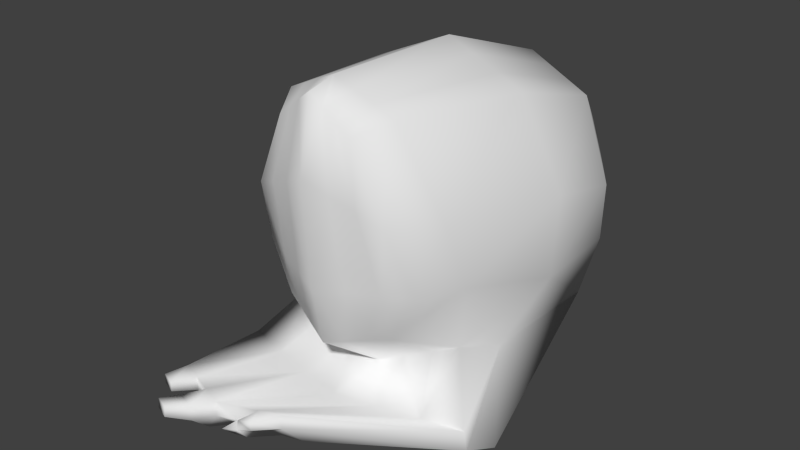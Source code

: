 # Source: head_female.blend  (saved by Blender 2.76.0; exported with 4.5.12 LTS)
import bpy
from mathutils import Matrix  # noqa: F401  (used for matrix-valued properties, if any)

bpy.ops.wm.read_factory_settings(use_empty=True)
scene = bpy.context.scene
scene.name = 'Scene'

# ---- collections
col_collection_1 = bpy.data.collections.new('Collection 1'); scene.collection.children.link(col_collection_1)

# ---- materials (node trees are filled in below, after node groups)
mat_material_001 = bpy.data.materials.new('Material.001')
mat_material_001.alpha_threshold = 0.0
mat_material_001.use_transparent_shadow = False
mat_material_001.roughness = 0.5
mat_material_001.specular_intensity = 0.0
mat_material_001.line_color = (0.0, 0.0, 0.0, 1.0)

# ---- material node trees

# ---- world
world_world = bpy.data.worlds.new('World'); scene.world = world_world
world_world.color = (0.05088, 0.05088, 0.05088)
world_world.use_sun_shadow = False
world_world.sun_shadow_jitter_overblur = 0.0
world_world.cycles.sampling_method = 'NONE'
world_world.cycles.sample_map_resolution = 256

# ---- meshes
me_cube_002 = bpy.data.meshes.new('Cube.002')
me_cube_002.from_pydata([(0.1083, -0.2362, 0.1694), (0.1249, -0.2711, 0.3761), (0.1516, -0.2332, 0.2539), (0.212, 0.2048, 0.3032), (0.1631, -0.1339, 0.1274), (0.1659, -0.1779, 0.3566), (0.1433, 0.2347, 0.438), (0.182, -0.1461, 0.2471), (0.06736, -0.2736, 0.5029), (0.1022, -0.219, 0.5218), (0.1678, -0.02445, 0.08103), (0.2254, 0.03587, 0.3491), (0.2208, 0.02893, 0.2041), (0.15, 0.02927, 0.5028), (0.1284, 0.275, 0.1386), (0.1288, 0.3044, 0.2588), (0.1286, 0.2889, 0.1985), (0.1284, 0.3053, 0.3473), (0.1821, 0.1928, 0.08812), (0.203, 0.2157, 0.194), (-0.002312, -0.2912, 0.2429), (-0.001543, -0.2709, 0.137), (-0.00367, -0.3031, 0.43), (-0.1094, -0.2298, 0.1685), (-0.1297, -0.2636, 0.3751), (0.01637, -0.387, 0.07115), (-0.1532, -0.2242, 0.2527), (0.002596, -0.1435, 0.04026), (-0.188, 0.2165, 0.3016), (-0.1577, -0.1245, 0.1261), (-0.165, -0.1682, 0.3553), (-0.1188, 0.2425, 0.4369), (-0.1783, -0.1354, 0.2456), (-0.003457, -0.2786, 0.5563), (-0.07342, -0.2695, 0.5023), (-0.00207, -0.2299, 0.568), (-0.1052, -0.2129, 0.521), (-0.1556, -0.01494, 0.07973), (-0.2118, 0.04873, 0.3474), (-0.2064, 0.0415, 0.2023), (0.005586, 0.02987, 0.5656), (-0.1381, 0.03775, 0.5017), (0.01446, 0.2653, 0.08148), (0.01519, 0.3235, 0.3265), (-0.09916, 0.2817, 0.1377), (-0.09878, 0.3111, 0.2579), (0.01486, 0.2984, 0.2244), (-0.09899, 0.2956, 0.1976), (0.01471, 0.3142, 0.3785), (-0.09911, 0.312, 0.3464), (0.01276, 0.2625, 0.4835), (0.01226, 0.1807, 0.01042), (-0.1572, 0.2028, 0.08675), (-0.1776, 0.2269, 0.1925), (0.2141, -0.1845, 0.01771), (-0.01747, -0.233, 0.01153), (0.2209, -0.1868, -0.01506), (0.2415, -0.1383, -0.02729), (-0.003528, -0.1823, -0.03188), (-0.2488, -0.1833, 0.01515), (-0.2458, -0.1855, -0.01764), (-0.248, -0.137, -0.03), (-0.09026, -0.4213, 0.0668), (-0.08799, -0.4261, 0.04328), (0.01952, -0.3886, 0.04802), (0.02901, -0.3544, 0.009051), (-0.08384, -0.3855, 0.005813), (-0.1968, -0.3862, 0.06935), (-0.1954, -0.3877, 0.0462), (-0.1964, -0.3535, 0.007141), (0.08205, -0.2818, 0.3941), (0.03919, -0.2925, 0.412), (0.0717, -0.2478, 0.1586), (0.03508, -0.2593, 0.1478), (0.1096, -0.1371, 0.09838), (0.05608, -0.1403, 0.06932), (0.04375, -0.2753, 0.5207), (0.02015, -0.2769, 0.5385), (0.06745, -0.2226, 0.5372), (0.03269, -0.2263, 0.5526), (0.1019, 0.02947, 0.5237), (0.05372, 0.02967, 0.5446), (0.09091, 0.3108, 0.2814), (0.05305, 0.3172, 0.3039), (0.09042, 0.2718, 0.1195), (0.05244, 0.2685, 0.1005), (0.09066, 0.2921, 0.2071), (0.05276, 0.2952, 0.2158), (0.09053, 0.3083, 0.3577), (0.05262, 0.3113, 0.3681), (0.06886, 0.1847, 0.03632), (0.1255, 0.1888, 0.06222), (0.05629, 0.2532, 0.4683), (0.09981, 0.244, 0.4531), (0.1003, -0.2526, 0.2502), (0.04901, -0.2719, 0.2466), (0.1369, -0.2007, 0.01565), (0.05971, -0.2169, 0.01359), (0.07816, -0.1676, -0.03035), (0.1598, -0.153, -0.02882), (-0.01917, -0.3984, 0.0697), (-0.05472, -0.4099, 0.06825), (-0.01632, -0.4011, 0.04644), (-0.05216, -0.4136, 0.04486), (-0.04622, -0.3751, 0.006892), (-0.008607, -0.3648, 0.007971), (-0.0526, -0.2689, 0.2462), (-0.1029, -0.2466, 0.2494), (-0.08769, -0.2768, 0.3934), (-0.04568, -0.29, 0.4117), (-0.07347, -0.2435, 0.158), (-0.03751, -0.2572, 0.1475), (-0.1043, -0.1308, 0.09752), (-0.05084, -0.1371, 0.06889), (-0.0501, -0.2725, 0.5203), (-0.02678, -0.2756, 0.5383), (-0.07079, -0.2185, 0.5366), (-0.03643, -0.2242, 0.5523), (-0.0902, 0.03513, 0.523), (-0.04231, 0.0325, 0.5443), (-0.06079, 0.3152, 0.2808), (-0.0228, 0.3194, 0.3036), (-0.06128, 0.2762, 0.1189), (-0.02341, 0.2708, 0.1002), (-0.06104, 0.2965, 0.2065), (-0.02309, 0.2975, 0.2154), (-0.06117, 0.3127, 0.3571), (-0.02323, 0.3135, 0.3678), (-0.04422, 0.1881, 0.03587), (-0.1007, 0.1954, 0.06131), (-0.03111, 0.2558, 0.468), (-0.07498, 0.2491, 0.4524), (-0.1717, -0.1999, 0.01395), (-0.09459, -0.2164, 0.01274), (-0.08503, -0.1672, -0.03125), (-0.1665, -0.1521, -0.03063), (-0.1613, -0.3979, 0.0685), (-0.1258, -0.4096, 0.06765), (-0.1596, -0.4005, 0.04523), (-0.1238, -0.4133, 0.04425), (-0.1214, -0.3748, 0.006256), (-0.1589, -0.3641, 0.006698), (-0.1131, -0.454, 0.06387), (-0.1151, -0.452, 0.03555), (-0.01345, -0.4227, 0.06297), (-0.01165, -0.4236, 0.04971), (-0.112, -0.422, 0.007871), (-0.1486, -0.4423, 0.06472), (-0.2141, -0.421, 0.06281), (-0.2131, -0.4221, 0.04662), (-0.1416, -0.4426, 0.03627), (-0.03382, -0.4292, 0.06213), (-0.04065, -0.4264, 0.03858), (-0.06514, -0.4353, 0.03465), (-0.06175, -0.4133, 0.01295), (-0.04025, -0.4074, 0.01357), (-0.1893, -0.4292, 0.06221), (-0.1881, -0.431, 0.04593), (-0.1398, -0.4141, 0.008198), (-0.1429, -0.4799, 0.0646), (-0.1413, -0.4833, 0.04803), (-0.1679, -0.4716, 0.0652), (-0.1665, -0.4743, 0.04872)], [], [(0, 4, 7), (5, 1, 2), (11, 5, 7), (5, 11, 13), (73, 21, 27), (40, 35, 79), (35, 33, 77), (9, 8, 1), (77, 33, 22), (3, 11, 12), (90, 51, 42), (3, 15, 17), (4, 10, 12), (37, 60, 59), (85, 42, 46), (83, 87, 46), (43, 48, 89), (50, 40, 81), (19, 18, 14), (15, 3, 19), (10, 56, 57), (11, 3, 6), (48, 50, 92), (12, 10, 18), (73, 95, 20), (71, 22, 20), (32, 29, 23), (26, 24, 30), (107, 26, 23), (107, 108, 24), (32, 30, 38), (41, 38, 30), (111, 113, 27), (117, 35, 40), (115, 33, 35), (36, 30, 24), (115, 109, 22), (39, 38, 28), (128, 123, 42), (49, 45, 28), (39, 37, 29), (51, 58, 134), (46, 42, 123), (121, 43, 46), (127, 48, 43), (119, 40, 50), (53, 47, 44), (53, 28, 45), (29, 59, 132), (31, 28, 38), (130, 50, 48), (39, 53, 52), (60, 61, 69), (132, 59, 67), (55, 62, 101), (134, 58, 66), (91, 18, 57), (27, 55, 97), (10, 4, 54), (37, 52, 61), (62, 63, 103), (103, 63, 66), (103, 153, 152), (102, 152, 151), (59, 60, 68), (99, 57, 65), (56, 64, 65), (54, 25, 64), (58, 98, 104), (98, 99, 105), (64, 102, 105), (102, 64, 145), (140, 66, 146), (100, 101, 103), (4, 74, 96), (75, 97, 96), (51, 90, 98), (90, 91, 99), (96, 100, 25), (97, 101, 100), (1, 70, 94), (70, 71, 95), (0, 2, 94), (72, 94, 95), (88, 93, 6), (89, 92, 93), (6, 93, 80), (92, 81, 80), (82, 88, 17), (83, 89, 88), (15, 16, 86), (82, 86, 87), (14, 84, 86), (84, 85, 87), (91, 84, 14), (91, 90, 85), (8, 76, 70), (76, 77, 71), (78, 76, 8), (79, 77, 76), (80, 78, 9), (81, 79, 78), (0, 72, 74), (72, 73, 75), (68, 69, 141), (138, 141, 140), (103, 104, 154), (138, 139, 137), (135, 141, 69), (134, 140, 141), (133, 137, 62), (133, 132, 136), (31, 131, 126), (131, 130, 127), (113, 133, 55), (112, 132, 133), (31, 41, 118), (118, 119, 130), (49, 126, 120), (126, 127, 121), (45, 120, 124), (120, 121, 125), (124, 122, 44), (125, 123, 122), (52, 129, 135), (128, 134, 135), (44, 122, 129), (129, 122, 123), (34, 24, 108), (114, 108, 109), (34, 114, 116), (114, 115, 117), (36, 116, 118), (116, 117, 119), (23, 29, 112), (110, 112, 113), (20, 22, 109), (106, 109, 108), (20, 106, 111), (106, 107, 110), (142, 159, 160), (150, 158, 146), (152, 153, 154), (151, 152, 145), (149, 157, 156), (63, 143, 146), (139, 140, 158), (104, 105, 155), (137, 147, 142), (67, 148, 156), (138, 136, 156), (68, 149, 148), (63, 62, 142), (139, 150, 147), (68, 138, 157), (100, 151, 144), (64, 25, 144), (102, 152, 155), (162, 160, 159), (147, 150, 162), (150, 143, 160), (147, 161, 159), (2, 0, 7), (7, 5, 2), (12, 11, 7), (9, 5, 13), (75, 73, 27), (81, 40, 79), (79, 35, 77), (5, 9, 1), (71, 77, 22), (19, 3, 12), (85, 90, 42), (6, 3, 17), (7, 4, 12), (29, 37, 59), (87, 85, 46), (43, 83, 46), (83, 43, 89), (92, 50, 81), (16, 19, 14), (16, 15, 19), (18, 10, 57), (13, 11, 6), (89, 48, 92), (19, 12, 18), (21, 73, 20), (95, 71, 20), (26, 32, 23), (32, 26, 30), (110, 107, 23), (26, 107, 24), (39, 32, 38), (36, 41, 30), (21, 111, 27), (119, 117, 40), (117, 115, 35), (34, 36, 24), (33, 115, 22), (53, 39, 28), (51, 128, 42), (31, 49, 28), (32, 39, 29), (128, 51, 134), (125, 46, 123), (125, 121, 46), (121, 127, 43), (130, 119, 50), (52, 53, 44), (47, 53, 45), (112, 29, 132), (41, 31, 38), (127, 130, 48), (37, 39, 52), (68, 60, 69), (136, 132, 67), (97, 55, 101), (140, 134, 66), (99, 91, 57), (75, 27, 97), (56, 10, 54), (60, 37, 61), (101, 62, 103), (104, 103, 66), (102, 103, 152), (100, 102, 151), (67, 59, 68), (105, 99, 65), (57, 56, 65), (56, 54, 64), (66, 58, 104), (104, 98, 105), (65, 64, 105), (152, 102, 145), (158, 140, 146), (102, 100, 103), (54, 4, 96), (74, 75, 96), (58, 51, 98), (98, 90, 99), (54, 96, 25), (96, 97, 100), (2, 1, 94), (94, 70, 95), (72, 0, 94), (73, 72, 95), (17, 88, 6), (88, 89, 93), (13, 6, 80), (93, 92, 80), (15, 82, 17), (82, 83, 88), (82, 15, 86), (83, 82, 87), (16, 14, 86), (86, 84, 87), (18, 91, 14), (84, 91, 85), (1, 8, 70), (70, 76, 71), (9, 78, 8), (78, 79, 76), (13, 80, 9), (80, 81, 78), (4, 0, 74), (74, 72, 75), (138, 68, 141), (139, 138, 140), (153, 103, 154), (136, 138, 137), (61, 135, 69), (135, 134, 141), (55, 133, 62), (137, 133, 136), (49, 31, 126), (126, 131, 127), (27, 113, 55), (113, 112, 133), (131, 31, 118), (131, 118, 130), (45, 49, 120), (120, 126, 121), (47, 45, 124), (124, 120, 125), (47, 124, 44), (124, 125, 122), (61, 52, 135), (129, 128, 135), (52, 44, 129), (128, 129, 123), (114, 34, 108), (115, 114, 109), (36, 34, 116), (116, 114, 117), (41, 36, 118), (118, 116, 119), (110, 23, 112), (111, 110, 113), (106, 20, 109), (107, 106, 108), (21, 20, 111), (111, 106, 110), (143, 142, 160), (143, 150, 146), (155, 152, 154), (144, 151, 145), (148, 149, 156), (66, 63, 146), (150, 139, 158), (154, 104, 155), (62, 137, 142), (136, 67, 156), (157, 138, 156), (67, 68, 148), (143, 63, 142), (137, 139, 147), (149, 68, 157), (25, 100, 144), (145, 64, 144), (105, 102, 155), (161, 162, 159), (161, 147, 162), (162, 150, 160), (142, 147, 159)])
me_cube_002.polygons.foreach_set('use_smooth', [True] * 324)
_uv = me_cube_002.uv_layers.new(name='UVMap')
_uv.uv.foreach_set('vector', [0.9261, 0.08922, 0.9797, 0.06134, 0.9983, 0.1408, 0.9825, 0.2135, 0.9424, 0.2265, 0.9685, 0.1453, 0.8725, 0.6841, 0.8925, 0.5759, 0.9378, 0.6053, 0.4456, 0.5701, 0.4898, 0.7427, 0.4294, 0.7361, 0.8544, 0.07487, 0.8186, 0.06769, 0.8227, 0.003459, 0.3134, 0.7342, 0.3116, 0.5255, 0.3395, 0.529, 0.3116, 0.5255, 0.3113, 0.4864, 0.3302, 0.4881, 0.9202, 0.3232, 0.886, 0.3106, 0.9424, 0.2265, 0.8398, 0.3343, 0.8167, 0.3461, 0.8165, 0.2622, 0.8745, 0.7746, 0.8725, 0.6841, 0.9379, 0.6985, 0.8294, 0.8456, 0.7832, 0.8409, 0.7829, 0.9102, 0.4762, 0.878, 0.4077, 0.9566, 0.4074, 0.9573, 0.9142, 0.5873, 0.9154, 0.6769, 0.9575, 0.7219, 0.7271, 0.802, 0.723, 0.6803, 0.7403, 0.6911, 0.8139, 0.9138, 0.7829, 0.9102, 0.7824, 0.9373, 0.8132, 0.9536, 0.8135, 0.9356, 0.7824, 0.9373, 0.3162, 0.9701, 0.316, 0.9626, 0.3465, 0.9608, 0.3153, 0.921, 0.3134, 0.7342, 0.3521, 0.7348, 0.9384, 0.8742, 0.9218, 0.855, 0.8759, 0.9209, 0.8755, 0.945, 0.9459, 0.8655, 0.9384, 0.8742, 0.7273, 0.7974, 0.7229, 0.6804, 0.6785, 0.6908, 0.4898, 0.7427, 0.4762, 0.878, 0.4206, 0.9009, 0.316, 0.9626, 0.3153, 0.921, 0.3504, 0.9143, 0.9575, 0.7219, 0.9154, 0.6769, 0.9218, 0.855, 0.8544, 0.07487, 0.8681, 0.1405, 0.8179, 0.138, 0.8585, 0.2503, 0.8165, 0.2622, 0.8179, 0.138, 0.6456, 0.1398, 0.6658, 0.06049, 0.713, 0.08863, 0.6702, 0.1445, 0.6932, 0.2258, 0.6586, 0.2126, 0.7194, 0.1423, 0.6702, 0.1445, 0.713, 0.08863, 0.7194, 0.1423, 0.7343, 0.238, 0.6932, 0.2258, 0.6252, 0.6108, 0.6705, 0.5809, 0.6906, 0.6908, 0.198, 0.7381, 0.1387, 0.7457, 0.1798, 0.5723, 0.7834, 0.07467, 0.7704, 0.02247, 0.8227, 0.003459, 0.2839, 0.5295, 0.3116, 0.5255, 0.3134, 0.7342, 0.2926, 0.4885, 0.3113, 0.4864, 0.3116, 0.5255, 0.7172, 0.3227, 0.6586, 0.2126, 0.6932, 0.2258, 0.7939, 0.3342, 0.7754, 0.2501, 0.8165, 0.2622, 0.6252, 0.705, 0.6906, 0.6908, 0.6886, 0.7807, 0.7368, 0.8456, 0.7518, 0.9138, 0.7829, 0.9102, 0.2247, 0.9589, 0.2249, 0.9582, 0.1549, 0.8808, 0.6076, 0.7218, 0.6506, 0.6768, 0.6515, 0.5872, 0.7897, 0.8653, 0.7889, 0.6477, 0.8083, 0.6552, 0.7824, 0.9373, 0.7829, 0.9102, 0.7518, 0.9138, 0.7511, 0.9536, 0.7821, 0.9579, 0.7824, 0.9373, 0.2855, 0.9614, 0.316, 0.9626, 0.3162, 0.9701, 0.2749, 0.7355, 0.3134, 0.7342, 0.3153, 0.921, 0.6267, 0.8742, 0.6894, 0.9323, 0.6896, 0.9209, 0.6267, 0.8742, 0.6184, 0.8654, 0.6892, 0.9449, 0.7487, 0.672, 0.7642, 0.6373, 0.7735, 0.6319, 0.21, 0.9027, 0.1549, 0.8808, 0.1387, 0.7457, 0.2802, 0.9149, 0.3153, 0.921, 0.316, 0.9626, 0.6076, 0.7218, 0.6267, 0.8742, 0.644, 0.8549, 0.723, 0.6803, 0.6786, 0.6907, 0.7322, 0.5891, 0.7735, 0.6319, 0.7642, 0.6373, 0.769, 0.5849, 0.7922, 0.6211, 0.7888, 0.5734, 0.7959, 0.5764, 0.8083, 0.6552, 0.7889, 0.6477, 0.7836, 0.5508, 0.7241, 0.8813, 0.6912, 0.8892, 0.7339, 0.6763, 0.7993, 0.6501, 0.7922, 0.6211, 0.8023, 0.6253, 0.7273, 0.7974, 0.7847, 0.751, 0.7402, 0.6912, 0.7271, 0.802, 0.6674, 0.9233, 0.6786, 0.6907, 0.7953, 0.637, 0.7954, 0.7258, 0.8173, 0.73, 0.8173, 0.73, 0.7954, 0.7258, 0.7953, 0.9025, 0.8173, 0.73, 0.8173, 0.73, 0.8391, 0.7342, 0.8391, 0.7342, 0.8391, 0.7342, 0.8387, 0.6449, 0.7403, 0.6911, 0.723, 0.6803, 0.7636, 0.5818, 0.7523, 0.6668, 0.7339, 0.6763, 0.7447, 0.571, 0.7229, 0.6804, 0.7635, 0.5819, 0.7322, 0.5892, 0.7402, 0.6912, 0.7758, 0.5895, 0.7635, 0.5819, 0.7889, 0.6477, 0.7706, 0.6572, 0.7706, 0.5575, 0.7706, 0.6572, 0.7523, 0.6668, 0.7577, 0.5642, 0.861, 0.7384, 0.8391, 0.7342, 0.8412, 0.9118, 0.8391, 0.7342, 0.861, 0.7384, 0.861, 0.7384, 0.7972, 0.5561, 0.7836, 0.5508, 0.7836, 0.5508, 0.8387, 0.6449, 0.817, 0.641, 0.8173, 0.73, 0.8506, 0.663, 0.8335, 0.6587, 0.8124, 0.6295, 0.8164, 0.6544, 0.8023, 0.6253, 0.8124, 0.6295, 0.7897, 0.8653, 0.7569, 0.8733, 0.7706, 0.6572, 0.7569, 0.8733, 0.7241, 0.8813, 0.7523, 0.6668, 0.8124, 0.6295, 0.803, 0.5794, 0.8102, 0.5823, 0.8023, 0.6253, 0.7959, 0.5764, 0.803, 0.5794, 0.9424, 0.2265, 0.9004, 0.2384, 0.9183, 0.1429, 0.9004, 0.2384, 0.8585, 0.2503, 0.8681, 0.1405, 0.9261, 0.08922, 0.9685, 0.1453, 0.9183, 0.1429, 0.8903, 0.08204, 0.9183, 0.1429, 0.8681, 0.1405, 0.377, 0.9591, 0.3855, 0.9076, 0.4206, 0.9009, 0.3465, 0.9608, 0.3504, 0.9143, 0.3855, 0.9076, 0.4206, 0.9009, 0.3855, 0.9076, 0.3907, 0.7355, 0.3504, 0.9143, 0.3521, 0.7348, 0.3907, 0.7355, 0.3772, 0.9611, 0.377, 0.9591, 0.4074, 0.9573, 0.3467, 0.9656, 0.3465, 0.9608, 0.377, 0.9591, 0.8755, 0.945, 0.8757, 0.9323, 0.8446, 0.934, 0.8443, 0.9493, 0.8446, 0.934, 0.8135, 0.9356, 0.8759, 0.9209, 0.8449, 0.9174, 0.8446, 0.934, 0.8449, 0.9174, 0.8139, 0.9138, 0.8135, 0.9356, 0.8756, 0.8503, 0.8449, 0.9174, 0.8759, 0.9209, 0.8756, 0.8503, 0.8294, 0.8456, 0.8139, 0.9138, 0.886, 0.3106, 0.8629, 0.3225, 0.9004, 0.2384, 0.8629, 0.3225, 0.8398, 0.3343, 0.8585, 0.2503, 0.3673, 0.5325, 0.3492, 0.4899, 0.3681, 0.4916, 0.3395, 0.529, 0.3302, 0.4881, 0.3492, 0.4899, 0.3907, 0.7355, 0.3673, 0.5325, 0.3951, 0.536, 0.3521, 0.7348, 0.3395, 0.529, 0.3673, 0.5325, 0.9261, 0.08922, 0.8903, 0.08204, 0.9274, 0.04205, 0.8903, 0.08204, 0.8544, 0.07487, 0.875, 0.02275, 0.7295, 0.7384, 0.7262, 0.9164, 0.7493, 0.9118, 0.7515, 0.7342, 0.7493, 0.9118, 0.7723, 0.9071, 0.8173, 0.73, 0.8183, 0.9071, 0.8183, 0.9071, 0.7515, 0.7342, 0.7734, 0.73, 0.7735, 0.6409, 0.8276, 0.6627, 0.8108, 0.5614, 0.8245, 0.5667, 0.8083, 0.6552, 0.7972, 0.5561, 0.8108, 0.5614, 0.7828, 0.6265, 0.7822, 0.5773, 0.7888, 0.5734, 0.7828, 0.6265, 0.7735, 0.6319, 0.7756, 0.5811, 0.21, 0.9027, 0.2451, 0.9088, 0.2551, 0.9601, 0.2451, 0.9088, 0.2802, 0.9149, 0.2855, 0.9614, 0.7825, 0.6574, 0.7828, 0.6265, 0.7922, 0.6211, 0.7656, 0.6647, 0.7735, 0.6319, 0.7828, 0.6265, 0.21, 0.9027, 0.198, 0.7381, 0.2364, 0.7368, 0.2364, 0.7368, 0.2749, 0.7355, 0.2802, 0.9149, 0.2247, 0.9589, 0.2551, 0.9601, 0.2554, 0.9621, 0.2551, 0.9601, 0.2855, 0.9614, 0.2858, 0.9661, 0.6892, 0.9449, 0.7201, 0.9492, 0.7204, 0.9339, 0.7201, 0.9492, 0.7511, 0.9536, 0.7514, 0.9356, 0.7204, 0.9339, 0.7207, 0.9173, 0.6896, 0.9209, 0.7514, 0.9356, 0.7518, 0.9138, 0.7207, 0.9173, 0.8891, 0.8834, 0.8559, 0.8774, 0.8276, 0.6627, 0.8228, 0.8714, 0.8083, 0.6552, 0.8276, 0.6627, 0.6896, 0.9209, 0.7207, 0.9173, 0.6904, 0.8503, 0.6904, 0.8503, 0.7207, 0.9173, 0.7518, 0.9138, 0.7483, 0.3103, 0.6932, 0.2258, 0.7343, 0.238, 0.7711, 0.3222, 0.7343, 0.238, 0.7754, 0.2501, 0.255, 0.4926, 0.2738, 0.4905, 0.2563, 0.5335, 0.2738, 0.4905, 0.2926, 0.4885, 0.2839, 0.5295, 0.2286, 0.5375, 0.2563, 0.5335, 0.2364, 0.7368, 0.2563, 0.5335, 0.2839, 0.5295, 0.2749, 0.7355, 0.713, 0.08863, 0.6658, 0.06049, 0.7181, 0.04148, 0.7482, 0.08165, 0.7181, 0.04148, 0.7704, 0.02247, 0.8179, 0.138, 0.8165, 0.2622, 0.7754, 0.2501, 0.7686, 0.1402, 0.7754, 0.2501, 0.7343, 0.238, 0.8179, 0.138, 0.7686, 0.1402, 0.7834, 0.07467, 0.7686, 0.1402, 0.7194, 0.1423, 0.7482, 0.08165, 0.7953, 0.637, 0.7953, 0.637, 0.7954, 0.7258, 0.7734, 0.73, 0.7723, 0.9071, 0.7953, 0.9025, 0.8391, 0.7342, 0.8173, 0.73, 0.8183, 0.9071, 0.8387, 0.6449, 0.8391, 0.7342, 0.861, 0.7384, 0.7295, 0.7384, 0.7515, 0.7342, 0.7517, 0.6448, 0.7954, 0.7258, 0.7954, 0.7258, 0.7953, 0.9025, 0.7734, 0.73, 0.7723, 0.9071, 0.7723, 0.9071, 0.7706, 0.5575, 0.7577, 0.5642, 0.7577, 0.5642, 0.7822, 0.5773, 0.7822, 0.5773, 0.7888, 0.5734, 0.769, 0.5849, 0.769, 0.5849, 0.7756, 0.5811, 0.7515, 0.7342, 0.7517, 0.6448, 0.7517, 0.6448, 0.7636, 0.5818, 0.7636, 0.5818, 0.7758, 0.5894, 0.7954, 0.7258, 0.7953, 0.637, 0.7953, 0.637, 0.7734, 0.73, 0.7734, 0.73, 0.7735, 0.6409, 0.7295, 0.7384, 0.7515, 0.7342, 0.7515, 0.7342, 0.803, 0.5794, 0.803, 0.5794, 0.8102, 0.5823, 0.7635, 0.5819, 0.7758, 0.5895, 0.7758, 0.5895, 0.8391, 0.7342, 0.8391, 0.7342, 0.8412, 0.9118, 0.7734, 0.73, 0.7954, 0.7258, 0.7953, 0.637, 0.7735, 0.6409, 0.7734, 0.73, 0.7734, 0.73, 0.7734, 0.73, 0.7954, 0.7258, 0.7954, 0.7258, 0.7822, 0.5773, 0.7822, 0.5773, 0.7888, 0.5734, 0.9685, 0.1453, 0.9261, 0.08922, 0.9983, 0.1408, 0.9983, 0.1408, 0.9825, 0.2135, 0.9685, 0.1453, 0.9379, 0.6985, 0.8725, 0.6841, 0.9378, 0.6053, 0.3951, 0.536, 0.4456, 0.5701, 0.4294, 0.7361, 0.875, 0.02275, 0.8544, 0.07487, 0.8227, 0.003459, 0.3521, 0.7348, 0.3134, 0.7342, 0.3395, 0.529, 0.3395, 0.529, 0.3116, 0.5255, 0.3302, 0.4881, 0.9825, 0.2135, 0.9202, 0.3232, 0.9424, 0.2265, 0.8585, 0.2503, 0.8398, 0.3343, 0.8165, 0.2622, 0.9219, 0.7935, 0.8745, 0.7746, 0.9379, 0.6985, 0.8139, 0.9138, 0.8294, 0.8456, 0.7829, 0.9102, 0.4206, 0.9009, 0.4762, 0.878, 0.4074, 0.9573, 0.93, 0.5778, 0.9142, 0.5873, 0.9575, 0.7219, 0.7845, 0.7556, 0.7271, 0.802, 0.7403, 0.6911, 0.8135, 0.9356, 0.8139, 0.9138, 0.7824, 0.9373, 0.7821, 0.9579, 0.8132, 0.9536, 0.7824, 0.9373, 0.3467, 0.9656, 0.3162, 0.9701, 0.3465, 0.9608, 0.3504, 0.9143, 0.3153, 0.921, 0.3521, 0.7348, 0.8757, 0.9323, 0.9384, 0.8742, 0.8759, 0.9209, 0.8757, 0.9323, 0.8755, 0.945, 0.9384, 0.8742, 0.6677, 0.9184, 0.7273, 0.7974, 0.6785, 0.6908, 0.4294, 0.7361, 0.4898, 0.7427, 0.4206, 0.9009, 0.3465, 0.9608, 0.316, 0.9626, 0.3504, 0.9143, 0.9384, 0.8742, 0.9575, 0.7219, 0.9218, 0.855, 0.8186, 0.06769, 0.8544, 0.07487, 0.8179, 0.138, 0.8681, 0.1405, 0.8585, 0.2503, 0.8179, 0.138, 0.6702, 0.1445, 0.6456, 0.1398, 0.713, 0.08863, 0.6456, 0.1398, 0.6702, 0.1445, 0.6586, 0.2126, 0.7482, 0.08165, 0.7194, 0.1423, 0.713, 0.08863, 0.6702, 0.1445, 0.7194, 0.1423, 0.6932, 0.2258, 0.6252, 0.705, 0.6252, 0.6108, 0.6906, 0.6908, 0.2286, 0.5375, 0.198, 0.7381, 0.1798, 0.5723, 0.8186, 0.06769, 0.7834, 0.07467, 0.8227, 0.003459, 0.2749, 0.7355, 0.2839, 0.5295, 0.3134, 0.7342, 0.2839, 0.5295, 0.2926, 0.4885, 0.3116, 0.5255, 0.7483, 0.3103, 0.7172, 0.3227, 0.6932, 0.2258, 0.8167, 0.3461, 0.7939, 0.3342, 0.8165, 0.2622, 0.6411, 0.7993, 0.6252, 0.705, 0.6886, 0.7807, 0.7832, 0.8409, 0.7368, 0.8456, 0.7829, 0.9102, 0.21, 0.9027, 0.2247, 0.9589, 0.1549, 0.8808, 0.6349, 0.5777, 0.6076, 0.7218, 0.6515, 0.5872, 0.8228, 0.8714, 0.7897, 0.8653, 0.8083, 0.6552, 0.7514, 0.9356, 0.7824, 0.9373, 0.7518, 0.9138, 0.7514, 0.9356, 0.7511, 0.9536, 0.7824, 0.9373, 0.2858, 0.9661, 0.2855, 0.9614, 0.3162, 0.9701, 0.2802, 0.9149, 0.2749, 0.7355, 0.3153, 0.921, 0.644, 0.8549, 0.6267, 0.8742, 0.6896, 0.9209, 0.6894, 0.9323, 0.6267, 0.8742, 0.6892, 0.9449, 0.7656, 0.6647, 0.7487, 0.672, 0.7735, 0.6319, 0.198, 0.7381, 0.21, 0.9027, 0.1387, 0.7457, 0.2855, 0.9614, 0.2802, 0.9149, 0.316, 0.9626, 0.6506, 0.6768, 0.6076, 0.7218, 0.644, 0.8549, 0.7636, 0.5818, 0.723, 0.6803, 0.7322, 0.5891, 0.7756, 0.5811, 0.7735, 0.6319, 0.769, 0.5849, 0.8023, 0.6253, 0.7922, 0.6211, 0.7959, 0.5764, 0.7972, 0.5561, 0.8083, 0.6552, 0.7836, 0.5508, 0.7523, 0.6668, 0.7241, 0.8813, 0.7339, 0.6763, 0.8164, 0.6544, 0.7993, 0.6501, 0.8023, 0.6253, 0.7229, 0.6804, 0.7273, 0.7974, 0.7402, 0.6912, 0.723, 0.6803, 0.7271, 0.802, 0.6786, 0.6907, 0.817, 0.641, 0.7953, 0.637, 0.8173, 0.73, 0.8183, 0.9071, 0.8173, 0.73, 0.7953, 0.9025, 0.8391, 0.7342, 0.8173, 0.73, 0.8391, 0.7342, 0.8387, 0.6449, 0.8391, 0.7342, 0.8387, 0.6449, 0.7758, 0.5894, 0.7403, 0.6911, 0.7636, 0.5818, 0.7577, 0.5642, 0.7523, 0.6668, 0.7447, 0.571, 0.6785, 0.6908, 0.7229, 0.6804, 0.7322, 0.5892, 0.7229, 0.6804, 0.7402, 0.6912, 0.7635, 0.5819, 0.7836, 0.5508, 0.7889, 0.6477, 0.7706, 0.5575, 0.7706, 0.5575, 0.7706, 0.6572, 0.7577, 0.5642, 0.8642, 0.9165, 0.861, 0.7384, 0.8412, 0.9118, 0.8391, 0.7342, 0.8391, 0.7342, 0.861, 0.7384, 0.7972, 0.5561, 0.7972, 0.5561, 0.7836, 0.5508, 0.8391, 0.7342, 0.8387, 0.6449, 0.8173, 0.73, 0.8225, 0.6337, 0.8506, 0.663, 0.8124, 0.6295, 0.8335, 0.6587, 0.8164, 0.6544, 0.8124, 0.6295, 0.7889, 0.6477, 0.7897, 0.8653, 0.7706, 0.6572, 0.7706, 0.6572, 0.7569, 0.8733, 0.7523, 0.6668, 0.8225, 0.6337, 0.8124, 0.6295, 0.8102, 0.5823, 0.8124, 0.6295, 0.8023, 0.6253, 0.803, 0.5794, 0.9685, 0.1453, 0.9424, 0.2265, 0.9183, 0.1429, 0.9183, 0.1429, 0.9004, 0.2384, 0.8681, 0.1405, 0.8903, 0.08204, 0.9261, 0.08922, 0.9183, 0.1429, 0.8544, 0.07487, 0.8903, 0.08204, 0.8681, 0.1405, 0.4074, 0.9573, 0.377, 0.9591, 0.4206, 0.9009, 0.377, 0.9591, 0.3465, 0.9608, 0.3855, 0.9076, 0.4294, 0.7361, 0.4206, 0.9009, 0.3907, 0.7355, 0.3855, 0.9076, 0.3504, 0.9143, 0.3907, 0.7355, 0.4077, 0.9566, 0.3772, 0.9611, 0.4074, 0.9573, 0.3772, 0.9611, 0.3467, 0.9656, 0.377, 0.9591, 0.8443, 0.9493, 0.8755, 0.945, 0.8446, 0.934, 0.8132, 0.9536, 0.8443, 0.9493, 0.8135, 0.9356, 0.8757, 0.9323, 0.8759, 0.9209, 0.8446, 0.934, 0.8446, 0.934, 0.8449, 0.9174, 0.8135, 0.9356, 0.9218, 0.855, 0.8756, 0.8503, 0.8759, 0.9209, 0.8449, 0.9174, 0.8756, 0.8503, 0.8139, 0.9138, 0.9424, 0.2265, 0.886, 0.3106, 0.9004, 0.2384, 0.9004, 0.2384, 0.8629, 0.3225, 0.8585, 0.2503, 0.3951, 0.536, 0.3673, 0.5325, 0.3681, 0.4916, 0.3673, 0.5325, 0.3395, 0.529, 0.3492, 0.4899, 0.4294, 0.7361, 0.3907, 0.7355, 0.3951, 0.536, 0.3907, 0.7355, 0.3521, 0.7348, 0.3673, 0.5325, 0.9797, 0.06134, 0.9261, 0.08922, 0.9274, 0.04205, 0.9274, 0.04205, 0.8903, 0.08204, 0.875, 0.02275, 0.7515, 0.7342, 0.7295, 0.7384, 0.7493, 0.9118, 0.7734, 0.73, 0.7515, 0.7342, 0.7723, 0.9071, 0.8173, 0.73, 0.8173, 0.73, 0.8183, 0.9071, 0.7517, 0.6448, 0.7515, 0.7342, 0.7735, 0.6409, 0.8469, 0.6702, 0.8276, 0.6627, 0.8245, 0.5667, 0.8276, 0.6627, 0.8083, 0.6552, 0.8108, 0.5614, 0.7922, 0.6211, 0.7828, 0.6265, 0.7888, 0.5734, 0.7822, 0.5773, 0.7828, 0.6265, 0.7756, 0.5811, 0.2247, 0.9589, 0.21, 0.9027, 0.2551, 0.9601, 0.2551, 0.9601, 0.2451, 0.9088, 0.2855, 0.9614, 0.7993, 0.6501, 0.7825, 0.6574, 0.7922, 0.6211, 0.7825, 0.6574, 0.7656, 0.6647, 0.7828, 0.6265, 0.2451, 0.9088, 0.21, 0.9027, 0.2364, 0.7368, 0.2451, 0.9088, 0.2364, 0.7368, 0.2802, 0.9149, 0.2249, 0.9582, 0.2247, 0.9589, 0.2554, 0.9621, 0.2554, 0.9621, 0.2551, 0.9601, 0.2858, 0.9661, 0.6894, 0.9323, 0.6892, 0.9449, 0.7204, 0.9339, 0.7204, 0.9339, 0.7201, 0.9492, 0.7514, 0.9356, 0.6894, 0.9323, 0.7204, 0.9339, 0.6896, 0.9209, 0.7204, 0.9339, 0.7514, 0.9356, 0.7207, 0.9173, 0.8469, 0.6702, 0.8891, 0.8834, 0.8276, 0.6627, 0.8559, 0.8774, 0.8228, 0.8714, 0.8276, 0.6627, 0.644, 0.8549, 0.6896, 0.9209, 0.6904, 0.8503, 0.7368, 0.8456, 0.6904, 0.8503, 0.7518, 0.9138, 0.7711, 0.3222, 0.7483, 0.3103, 0.7343, 0.238, 0.7939, 0.3342, 0.7711, 0.3222, 0.7754, 0.2501, 0.2286, 0.5375, 0.255, 0.4926, 0.2563, 0.5335, 0.2563, 0.5335, 0.2738, 0.4905, 0.2839, 0.5295, 0.198, 0.7381, 0.2286, 0.5375, 0.2364, 0.7368, 0.2364, 0.7368, 0.2563, 0.5335, 0.2749, 0.7355, 0.7482, 0.08165, 0.713, 0.08863, 0.7181, 0.04148, 0.7834, 0.07467, 0.7482, 0.08165, 0.7704, 0.02247, 0.7686, 0.1402, 0.8179, 0.138, 0.7754, 0.2501, 0.7194, 0.1423, 0.7686, 0.1402, 0.7343, 0.238, 0.8186, 0.06769, 0.8179, 0.138, 0.7834, 0.07467, 0.7834, 0.07467, 0.7686, 0.1402, 0.7482, 0.08165, 0.7954, 0.7258, 0.7953, 0.637, 0.7954, 0.7258, 0.7954, 0.7258, 0.7734, 0.73, 0.7953, 0.9025, 0.8412, 0.9118, 0.8391, 0.7342, 0.8183, 0.9071, 0.8604, 0.6488, 0.8387, 0.6449, 0.861, 0.7384, 0.73, 0.6487, 0.7295, 0.7384, 0.7517, 0.6448, 0.7953, 0.9025, 0.7954, 0.7258, 0.7953, 0.9025, 0.7734, 0.73, 0.7734, 0.73, 0.7723, 0.9071, 0.7706, 0.5575, 0.7706, 0.5575, 0.7577, 0.5642, 0.7888, 0.5734, 0.7822, 0.5773, 0.7888, 0.5734, 0.7756, 0.5811, 0.769, 0.5849, 0.7756, 0.5811, 0.7515, 0.7342, 0.7515, 0.7342, 0.7517, 0.6448, 0.7758, 0.5894, 0.7636, 0.5818, 0.7758, 0.5894, 0.7954, 0.7258, 0.7954, 0.7258, 0.7953, 0.637, 0.7735, 0.6409, 0.7734, 0.73, 0.7735, 0.6409, 0.7295, 0.7384, 0.7295, 0.7384, 0.7515, 0.7342, 0.8102, 0.5823, 0.803, 0.5794, 0.8102, 0.5823, 0.7635, 0.5819, 0.7635, 0.5819, 0.7758, 0.5895, 0.8412, 0.9118, 0.8391, 0.7342, 0.8412, 0.9118, 0.7735, 0.6409, 0.7734, 0.73, 0.7953, 0.637, 0.7735, 0.6409, 0.7735, 0.6409, 0.7734, 0.73, 0.7734, 0.73, 0.7734, 0.73, 0.7954, 0.7258, 0.7888, 0.5734, 0.7822, 0.5773, 0.7888, 0.5734])
me_cube_002.materials.append(mat_material_001)
me_cube_002.use_remesh_preserve_volume = False
me_cube_002.use_remesh_preserve_attributes = False
me_cube_002.use_mirror_vertex_groups = False
me_cube_002.update()

# ---- objects
ob_corpse_mesh = bpy.data.objects.new('corpse_mesh', me_cube_002)

# ---- transforms, parenting, visibility, modifiers, constraints
ob_corpse_mesh.location = (0.0, 0.0, 2.384e-07)
ob_corpse_mesh.scale = (0.4, 0.4, 0.4)
ob_corpse_mesh.lineart.crease_threshold = 0.0

# ---- collection membership
col_collection_1.objects.link(ob_corpse_mesh)

# ---- scene / render settings (as saved in the file)
scene.frame_start = 1; scene.frame_end = 2; scene.frame_set(1)
scene.render.engine = 'BLENDER_EEVEE_NEXT'
scene.render.image_settings.color_mode = 'RGB'
scene.render.image_settings.compression = 90
scene.render.resolution_percentage = 50
scene.render.dither_intensity = 0.0
scene.render.bake_margin = 2
scene.render.bake_bias = 0.0
scene.cycles.use_denoising = False
scene.cycles.samples = 10
scene.cycles.sampling_pattern = 'TABULATED_SOBOL'
scene.cycles.light_sampling_threshold = 0.0
scene.cycles.use_adaptive_sampling = False
scene.cycles.use_light_tree = False
scene.cycles.blur_glossy = 0.0
scene.cycles.volume_bounces = 1
scene.cycles.pixel_filter_type = 'GAUSSIAN'
scene.cycles.sample_clamp_indirect = 0.0
scene.view_settings.view_transform = 'Standard'
bpy.context.view_layer.update()

# ---- added for rendering (the .blend has no active camera and no usable light): camera, sun
cam_auto = bpy.data.cameras.new('AutoCamera')
cam_auto.lens = 50.0
cam_auto.sensor_width = 36.0
cam_auto.clip_end = 1000.0
ob_auto_camera = bpy.data.objects.new('AutoCamera', cam_auto)
scene.collection.objects.link(ob_auto_camera)
ob_auto_camera.location = (0.412519, -0.528717, 0.438402)
ob_auto_camera.rotation_euler = (1.09748, -7.21219e-08, 0.694738)
scene.camera = ob_auto_camera
light_auto_sun = bpy.data.lights.new('AutoSun', 'SUN')
light_auto_sun.energy = 3.0
light_auto_sun.angle = 0.0523599
ob_auto_sun = bpy.data.objects.new('AutoSun', light_auto_sun)
scene.collection.objects.link(ob_auto_sun)
ob_auto_sun.rotation_euler = (0.872665, 0.174533, 0.523599)
bpy.context.view_layer.update()
